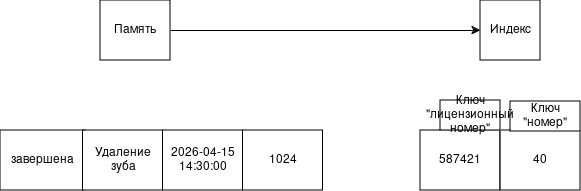

The diagram above was exported from draw.io. Its source (the exported page's mxGraphModel, read from the mxfile embedded in the PNG):
<mxGraphModel dx="1414" dy="719" grid="1" gridSize="10" guides="1" tooltips="1" connect="1" arrows="1" fold="1" page="1" pageScale="1" pageWidth="827" pageHeight="1169" math="0" shadow="0">
  <root>
    <mxCell id="0" />
    <mxCell id="1" parent="0" />
    <mxCell id="_meg1faT7_cNowc1zjgL-59" edge="1" parent="1" source="_meg1faT7_cNowc1zjgL-49" style="edgeStyle=orthogonalEdgeStyle;rounded=0;orthogonalLoop=1;jettySize=auto;html=1;" target="_meg1faT7_cNowc1zjgL-50">
      <mxGeometry relative="1" as="geometry" />
    </mxCell>
    <mxCell id="_meg1faT7_cNowc1zjgL-49" parent="1" style="rounded=0;whiteSpace=wrap;html=1;" value="Память" vertex="1">
      <mxGeometry height="60" width="70" x="450" y="340" as="geometry" />
    </mxCell>
    <mxCell id="_meg1faT7_cNowc1zjgL-50" parent="1" style="rounded=0;whiteSpace=wrap;html=1;" value="Индекс" vertex="1">
      <mxGeometry height="60" width="60" x="830" y="340" as="geometry" />
    </mxCell>
    <mxCell id="_meg1faT7_cNowc1zjgL-51" parent="1" style="rounded=0;whiteSpace=wrap;html=1;" value="587421" vertex="1">
      <mxGeometry height="60" width="80" x="770" y="470" as="geometry" />
    </mxCell>
    <mxCell id="_meg1faT7_cNowc1zjgL-52" parent="1" style="rounded=0;whiteSpace=wrap;html=1;" value="40" vertex="1">
      <mxGeometry height="60" width="80" x="850" y="470" as="geometry" />
    </mxCell>
    <mxCell id="_meg1faT7_cNowc1zjgL-53" parent="1" style="rounded=0;whiteSpace=wrap;html=1;" value="Ключ &quot;номер&quot;" vertex="1">
      <mxGeometry height="30" width="70" x="860" y="441" as="geometry" />
    </mxCell>
    <mxCell id="_meg1faT7_cNowc1zjgL-58" parent="1" style="rounded=0;whiteSpace=wrap;html=1;" value="Ключ &quot;лицензионный номер&quot;" vertex="1">
      <mxGeometry height="30" width="60" x="790" y="440" as="geometry" />
    </mxCell>
    <mxCell id="_meg1faT7_cNowc1zjgL-69" parent="1" style="rounded=0;whiteSpace=wrap;html=1;" value="завершена" vertex="1">
      <mxGeometry height="60" width="85" x="350" y="470" as="geometry" />
    </mxCell>
    <mxCell id="_meg1faT7_cNowc1zjgL-70" parent="1" style="rounded=0;whiteSpace=wrap;html=1;" value="Удаление зуба" vertex="1">
      <mxGeometry height="60" width="80" x="432.5" y="470" as="geometry" />
    </mxCell>
    <mxCell id="_meg1faT7_cNowc1zjgL-71" parent="1" style="rounded=0;whiteSpace=wrap;html=1;" value="2026-04-15 14:30:00" vertex="1">
      <mxGeometry height="60" width="80" x="512.5" y="470" as="geometry" />
    </mxCell>
    <mxCell id="_meg1faT7_cNowc1zjgL-72" parent="1" style="rounded=0;whiteSpace=wrap;html=1;" value="1024" vertex="1">
      <mxGeometry height="60" width="80" x="592.5" y="470" as="geometry" />
    </mxCell>
  </root>
</mxGraphModel>